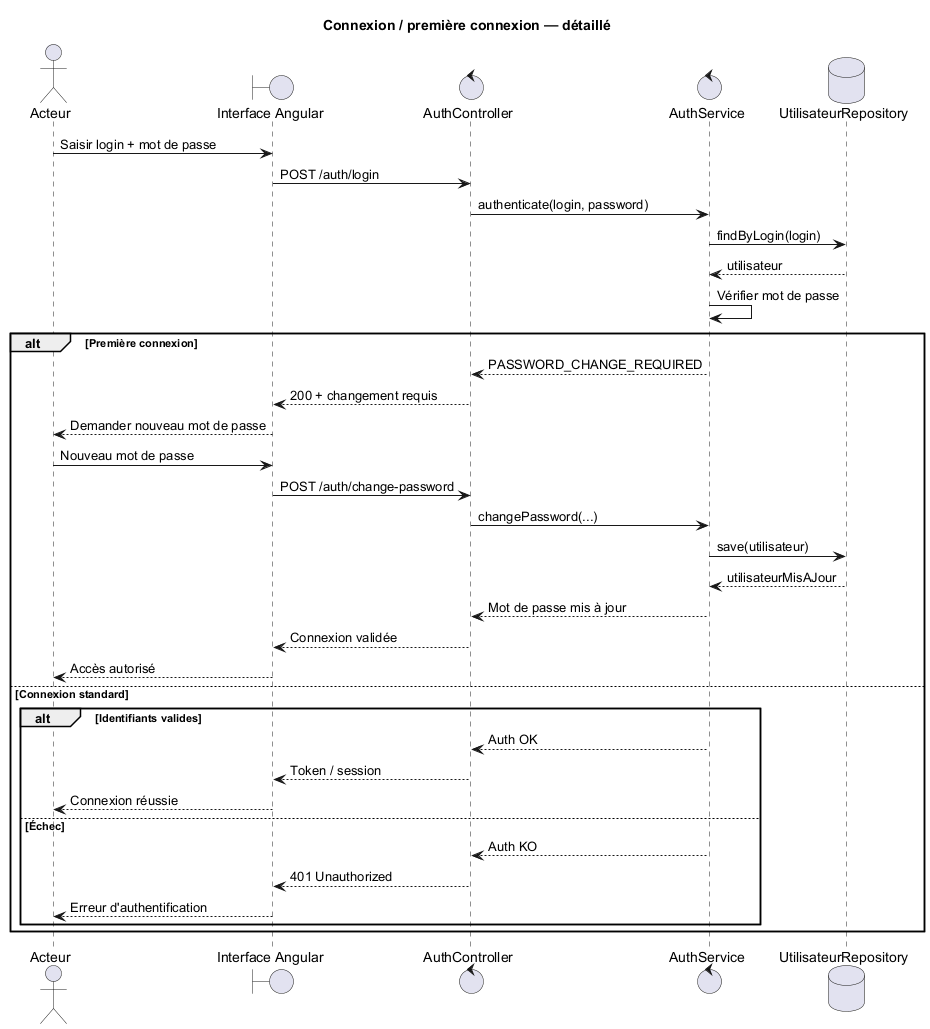

The diagram above was rendered by PlantUML. Its source (embedded in the PNG):
@startuml
title Connexion / première connexion — détaillé
actor Acteur
boundary UI as "Interface Angular"
control AC as "AuthController"
control AS as "AuthService"
database UR as "UtilisateurRepository"

Acteur -> UI : Saisir login + mot de passe
UI -> AC : POST /auth/login
AC -> AS : authenticate(login, password)
AS -> UR : findByLogin(login)
UR --> AS : utilisateur
AS -> AS : Vérifier mot de passe

alt Première connexion
  AS --> AC : PASSWORD_CHANGE_REQUIRED
  AC --> UI : 200 + changement requis
  UI --> Acteur : Demander nouveau mot de passe
  Acteur -> UI : Nouveau mot de passe
  UI -> AC : POST /auth/change-password
  AC -> AS : changePassword(...)
  AS -> UR : save(utilisateur)
  UR --> AS : utilisateurMisAJour
  AS --> AC : Mot de passe mis à jour
  AC --> UI : Connexion validée
  UI --> Acteur : Accès autorisé
else Connexion standard
  alt Identifiants valides
    AS --> AC : Auth OK
    AC --> UI : Token / session
    UI --> Acteur : Connexion réussie
  else Échec
    AS --> AC : Auth KO
    AC --> UI : 401 Unauthorized
    UI --> Acteur : Erreur d'authentification
  end
end
@enduml